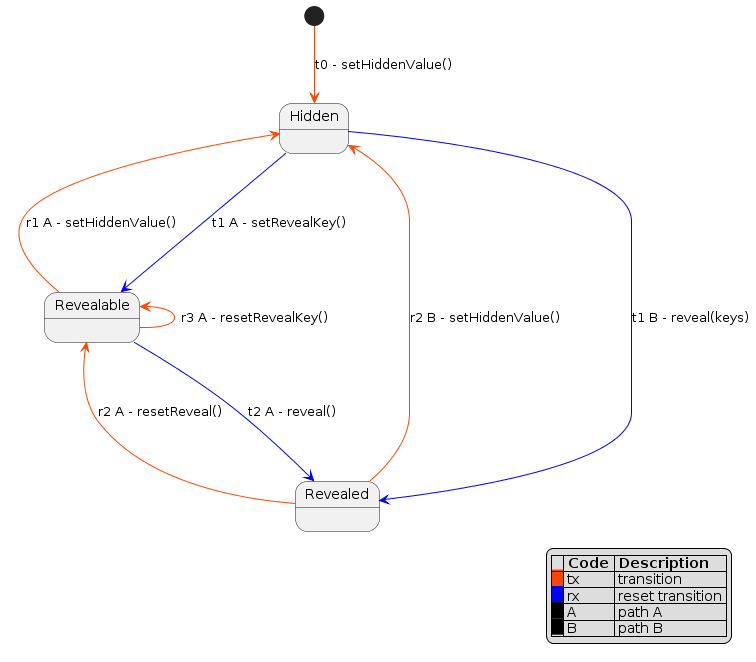

The diagram above was rendered by PlantUML. Its source (embedded in the PNG):
@startuml
[*] -[#OrangeRed]-> Hidden: t0 - setHiddenValue()
Hidden -[#Blue]--> Revealable: t1 A - setRevealKey()
Revealable -[#Blue]--> Revealed: t2 A - reveal()
Hidden <-[#OrangeRed]- Revealable: r1 A - setHiddenValue()
Revealable <-[#OrangeRed]- Revealable: r3 A - resetRevealKey()
Revealable <-[#OrangeRed]- Revealed: r2 A - resetReveal()
Hidden -[#Blue]-> Revealed : t1 B - reveal(keys)
Hidden <-[#OrangeRed]- Revealed: r2 B - setHiddenValue()
legend right
|= |= Code |= Description |
|<back:#OrangeRed>   </back>| tx | transition  |
|<back:#Blue>   </back>| rx | reset transition |
|<back:#Black>   </back>| A   | path A           |
|<back:#Black>   </back>| B   | path B           |
endlegend
@enduml